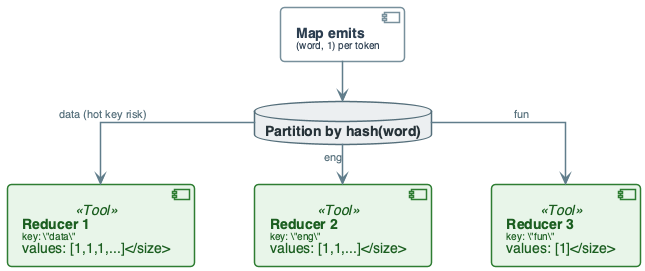

The diagram above was rendered by PlantUML. Its source (embedded in the PNG):
@startuml
'=================================================
' CANONICAL DIAGRAM TEMPLATE - DATA ENGINEERING
'=================================================

top to bottom direction
skinparam linetype ortho
skinparam shadowing false
skinparam roundcorner 8
skinparam handwritten false
skinparam nodesep 60
skinparam ranksep 40

'-------------------------
' FONT & GLOBAL STYLE
'-------------------------
skinparam defaultFontName "Segoe UI, Helvetica, sans-serif"
skinparam defaultFontSize 16
skinparam defaultFontColor #2C3E50

'-------------------------
' GENERIC BOX STYLE
'-------------------------
skinparam rectangle {
    BackgroundColor #F8F9FA
    BorderColor #90A4AE
    BorderThickness 2
    FontColor #263238
    FontSize 14
    FontStyle bold
    Padding 20
}

skinparam component {
    BackgroundColor #FFFFFF
    BorderColor #78909C
    BorderThickness 1.5
    FontSize 14
    Padding 12
}

skinparam database {
    BackgroundColor #ECEFF1
    BorderColor #546E7A
    BorderThickness 1.5
    FontSize 14
    FontColor #263238
}

skinparam arrow {
    Color #607D8B
    Thickness 1.5
    FontSize 11
    FontColor #546E7A
}

'-------------------------
' SEMANTIC STEREOTYPES
'-------------------------
skinparam component<<UI>> {
    BorderColor #8E24AA
    BackgroundColor #F3E5F5
    FontColor #4A148C
}

skinparam component<<Agent>> {
    BorderColor #0288D1
    BackgroundColor #E1F5FE
    FontColor #01579B
}

skinparam component<<Tool>> {
    BorderColor #2E7D32
    BackgroundColor #E8F5E9
    FontColor #1B5E20
}

skinparam component<<Config>> {
    BorderColor #F57C00
    BackgroundColor #FFF3E0
    FontColor #E65100
}

skinparam component<<Bad>> {
    BorderColor #C62828
    BackgroundColor #FFEBEE
    FontColor #B71C1C
}

skinparam component<<V1>> {
    BorderColor #F57C00
    BackgroundColor #FFF3E0
    FontColor #E65100
}

skinparam component<<V2>> {
    BorderColor #2E7D32
    BackgroundColor #E8F5E9
    FontColor #1B5E20
}

skinparam component<<up>> {
    BackgroundColor #E8F5E9
    BorderColor #2E7D32
}

skinparam component<<down>> {
    BackgroundColor #FFEBEE
    BorderColor #C62828
}

skinparam database<<up>> {
    BackgroundColor #E8F5E9
    BorderColor #2E7D32
}

skinparam database<<down>> {
    BackgroundColor #FFEBEE
    BorderColor #C62828
}

skinparam component<<success>> {
    BackgroundColor #E8F5E9
    BorderColor #2E7D32
}

skinparam component<<failure>> {
    BackgroundColor #FFEBEE
    BorderColor #C62828
}

'=================================================

' SHUFFLE GROUPS (WORD COUNT)
component "**Map emits**\n<size:10>(word, 1) per token</size>" as MAP
database "**Partition by hash(word)**" as PART

component "**Reducer 1**\n<size:10>key: \"data\"\nvalues: [1,1,1,...]</size>" as R1 <<Tool>>
component "**Reducer 2**\n<size:10>key: \"eng\"\nvalues: [1,1,...]</size>" as R2 <<Tool>>
component "**Reducer 3**\n<size:10>key: \"fun\"\nvalues: [1]</size>" as R3 <<Tool>>

MAP --> PART
PART --> R1 : "data (hot key risk)"
PART --> R2 : "eng"
PART --> R3 : "fun"

@enduml